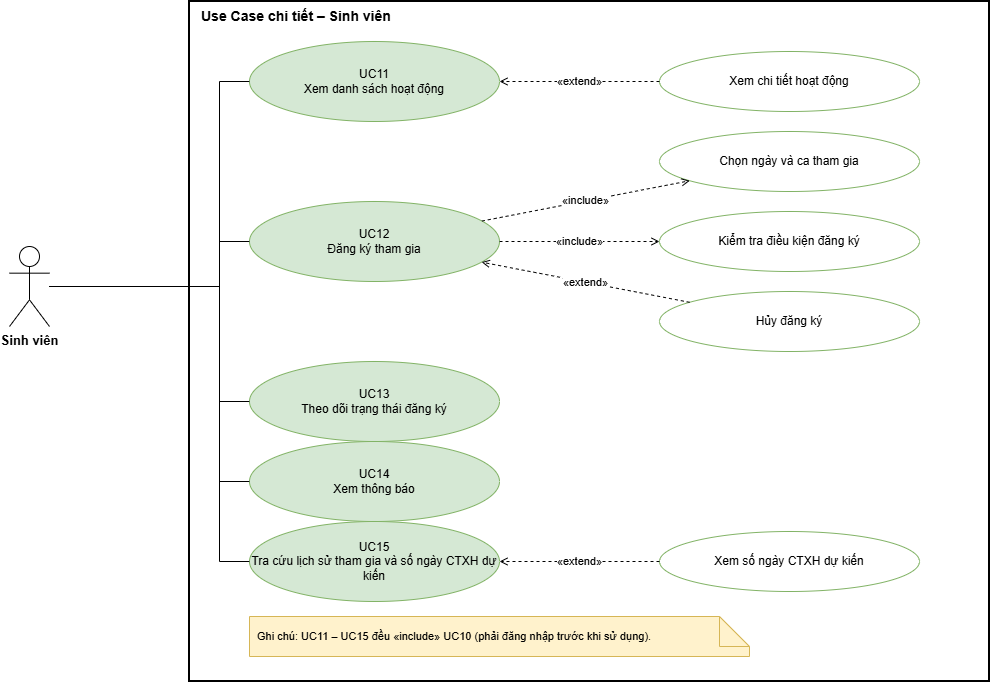

The diagram above was exported from draw.io. Its source (the exported page's mxGraphModel, read from the mxfile embedded in the PNG):
<mxGraphModel dx="1469" dy="821" grid="1" gridSize="10" guides="1" tooltips="1" connect="1" arrows="1" fold="1" page="1" pageScale="1" pageWidth="1300" pageHeight="870" math="0" shadow="0">
  <root>
    <mxCell id="0" />
    <mxCell id="1" parent="0" />
    <mxCell id="bd" parent="1" style="rounded=0;whiteSpace=wrap;html=1;fillColor=none;strokeWidth=2;verticalAlign=top;align=left;spacingLeft=10;fontStyle=1;fontSize=14;" value="Use Case chi tiết – Sinh viên" vertex="1">
      <mxGeometry height="680" width="800" x="270" y="100" as="geometry" />
    </mxCell>
    <mxCell id="act" parent="1" style="shape=umlActor;verticalLabelPosition=bottom;verticalAlign=top;html=1;fontStyle=1;fontSize=13;" value="Sinh viên" vertex="1">
      <mxGeometry height="80" width="40" x="90" y="345" as="geometry" />
    </mxCell>
    <mxCell id="UC11" parent="1" style="ellipse;whiteSpace=wrap;html=1;fillColor=#D5E8D4;strokeColor=#82B366;fontSize=12;" value="UC11&#10;Xem danh sách hoạt động" vertex="1">
      <mxGeometry height="80" width="250" x="330" y="140" as="geometry" />
    </mxCell>
    <mxCell id="e2" edge="1" parent="1" source="act" style="edgeStyle=orthogonalEdgeStyle;rounded=0;html=1;endArrow=none;exitX=1;exitY=0.5;entryX=0;entryY=0.5;" target="UC11" value="">
      <mxGeometry relative="1" as="geometry">
        <Array as="points">
          <mxPoint x="300" y="180" />
        </Array>
      </mxGeometry>
    </mxCell>
    <mxCell id="u11a" parent="1" style="ellipse;whiteSpace=wrap;html=1;fillColor=#FFFFFF;strokeColor=#82B366;fontSize=12;" value="Xem chi tiết hoạt động" vertex="1">
      <mxGeometry height="60" width="260" x="740" y="150" as="geometry" />
    </mxCell>
    <mxCell id="e3" edge="1" parent="1" source="u11a" style="dashed=1;endArrow=open;html=1;fontSize=11;" target="UC11" value="«extend»">
      <mxGeometry relative="1" as="geometry" />
    </mxCell>
    <mxCell id="UC12" parent="1" style="ellipse;whiteSpace=wrap;html=1;fillColor=#D5E8D4;strokeColor=#82B366;fontSize=12;" value="UC12&#10;Đăng ký tham gia" vertex="1">
      <mxGeometry height="80" width="250" x="330" y="300" as="geometry" />
    </mxCell>
    <mxCell id="e4" edge="1" parent="1" source="act" style="edgeStyle=orthogonalEdgeStyle;rounded=0;html=1;endArrow=none;exitX=1;exitY=0.5;entryX=0;entryY=0.5;" target="UC12" value="">
      <mxGeometry relative="1" as="geometry">
        <Array as="points">
          <mxPoint x="300" y="340" />
        </Array>
      </mxGeometry>
    </mxCell>
    <mxCell id="u12a" parent="1" style="ellipse;whiteSpace=wrap;html=1;fillColor=#FFFFFF;strokeColor=#82B366;fontSize=12;" value="Chọn ngày và ca tham gia" vertex="1">
      <mxGeometry height="60" width="260" x="740" y="230" as="geometry" />
    </mxCell>
    <mxCell id="e5" edge="1" parent="1" source="UC12" style="dashed=1;endArrow=open;html=1;fontSize=11;" target="u12a" value="«include»">
      <mxGeometry relative="1" as="geometry" />
    </mxCell>
    <mxCell id="u12b" parent="1" style="ellipse;whiteSpace=wrap;html=1;fillColor=#FFFFFF;strokeColor=#82B366;fontSize=12;" value="Kiểm tra điều kiện đăng ký" vertex="1">
      <mxGeometry height="60" width="260" x="740" y="310" as="geometry" />
    </mxCell>
    <mxCell id="e6" edge="1" parent="1" source="UC12" style="dashed=1;endArrow=open;html=1;fontSize=11;" target="u12b" value="«include»">
      <mxGeometry relative="1" as="geometry" />
    </mxCell>
    <mxCell id="u12c" parent="1" style="ellipse;whiteSpace=wrap;html=1;fillColor=#FFFFFF;strokeColor=#82B366;fontSize=12;" value="Hủy đăng ký" vertex="1">
      <mxGeometry height="60" width="260" x="740" y="390" as="geometry" />
    </mxCell>
    <mxCell id="e7" edge="1" parent="1" source="u12c" style="dashed=1;endArrow=open;html=1;fontSize=11;" target="UC12" value="«extend»">
      <mxGeometry relative="1" as="geometry" />
    </mxCell>
    <mxCell id="UC13" parent="1" style="ellipse;whiteSpace=wrap;html=1;fillColor=#D5E8D4;strokeColor=#82B366;fontSize=12;" value="UC13&#10;Theo dõi trạng thái đăng ký" vertex="1">
      <mxGeometry height="80" width="250" x="330" y="460" as="geometry" />
    </mxCell>
    <mxCell id="e8" edge="1" parent="1" source="act" style="edgeStyle=orthogonalEdgeStyle;rounded=0;html=1;endArrow=none;exitX=1;exitY=0.5;entryX=0;entryY=0.5;" target="UC13" value="">
      <mxGeometry relative="1" as="geometry">
        <Array as="points">
          <mxPoint x="300" y="500" />
        </Array>
      </mxGeometry>
    </mxCell>
    <mxCell id="UC14" parent="1" style="ellipse;whiteSpace=wrap;html=1;fillColor=#D5E8D4;strokeColor=#82B366;fontSize=12;" value="UC14&#10;Xem thông báo" vertex="1">
      <mxGeometry height="80" width="250" x="330" y="540" as="geometry" />
    </mxCell>
    <mxCell id="e9" edge="1" parent="1" source="act" style="edgeStyle=orthogonalEdgeStyle;rounded=0;html=1;endArrow=none;exitX=1;exitY=0.5;entryX=0;entryY=0.5;" target="UC14" value="">
      <mxGeometry relative="1" as="geometry">
        <Array as="points">
          <mxPoint x="300" y="580" />
        </Array>
      </mxGeometry>
    </mxCell>
    <mxCell id="UC15" parent="1" style="ellipse;whiteSpace=wrap;html=1;fillColor=#D5E8D4;strokeColor=#82B366;fontSize=12;" value="UC15&#10;Tra cứu lịch sử tham gia và số ngày CTXH dự kiến" vertex="1">
      <mxGeometry height="80" width="250" x="330" y="620" as="geometry" />
    </mxCell>
    <mxCell id="e10" edge="1" parent="1" source="act" style="edgeStyle=orthogonalEdgeStyle;rounded=0;html=1;endArrow=none;exitX=1;exitY=0.5;entryX=0;entryY=0.5;" target="UC15" value="">
      <mxGeometry relative="1" as="geometry">
        <Array as="points">
          <mxPoint x="300" y="660" />
        </Array>
      </mxGeometry>
    </mxCell>
    <mxCell id="u15a" parent="1" style="ellipse;whiteSpace=wrap;html=1;fillColor=#FFFFFF;strokeColor=#82B366;fontSize=12;" value="Xem số ngày CTXH dự kiến" vertex="1">
      <mxGeometry height="60" width="260" x="740" y="630" as="geometry" />
    </mxCell>
    <mxCell id="e11" edge="1" parent="1" source="u15a" style="dashed=1;endArrow=open;html=1;fontSize=11;" target="UC15" value="«extend»">
      <mxGeometry relative="1" as="geometry" />
    </mxCell>
    <mxCell id="note" parent="1" style="shape=note;whiteSpace=wrap;html=1;fillColor=#FFF2CC;strokeColor=#D6B656;fontSize=11;align=left;spacingLeft=6;" value="Ghi chú: UC11 – UC15 đều «include» UC10 (phải đăng nhập trước khi sử dụng)." vertex="1">
      <mxGeometry height="40" width="500" x="330" y="715" as="geometry" />
    </mxCell>
  </root>
</mxGraphModel>